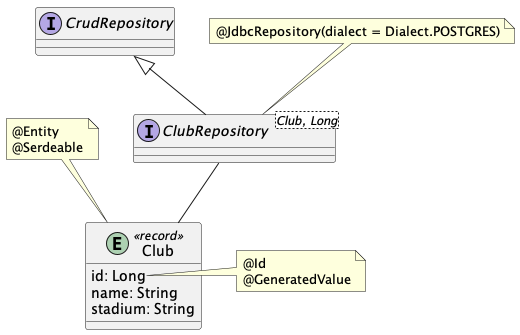

The diagram above was rendered by PlantUML. Its source (embedded in the PNG):
@startuml
entity Club <<record>> {
  id: Long
  name: String
  stadium: String
}
note top of Club
  @Entity
  @Serdeable
end note
note right of Club::id
  @Id
  @GeneratedValue
end note

interface CrudRepository {}
interface ClubRepository<Club, Long> {}
note top of ClubRepository
  @JdbcRepository(dialect = Dialect.POSTGRES)
end note
CrudRepository <|-- ClubRepository
ClubRepository -- Club
@enduml